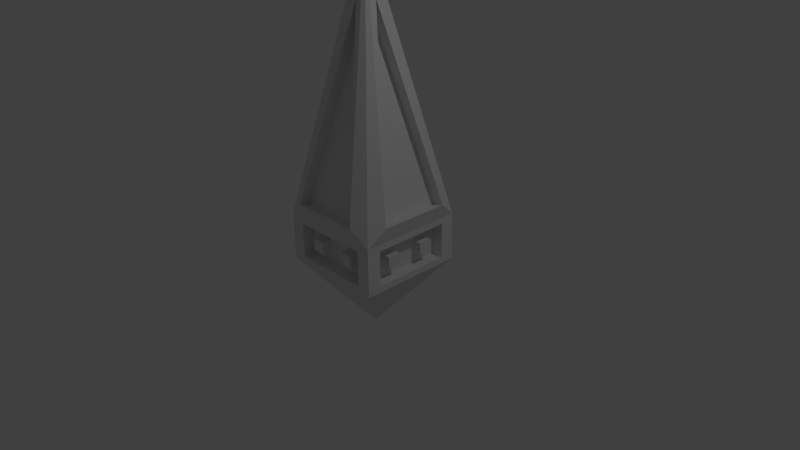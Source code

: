 # Source: Obelisk.blend  (saved by Blender 2.72.0; exported with 4.5.12 LTS)
import bpy
from mathutils import Matrix  # noqa: F401  (used for matrix-valued properties, if any)

bpy.ops.wm.read_factory_settings(use_empty=True)
scene = bpy.context.scene
scene.name = 'Scene'

# ---- collections
col_collection_1 = bpy.data.collections.new('Collection 1'); scene.collection.children.link(col_collection_1)

# ---- world
world_world = bpy.data.worlds.new('World'); scene.world = world_world
world_world.color = (0.05088, 0.05088, 0.05088)
world_world.use_sun_shadow = False
world_world.sun_shadow_jitter_overblur = 0.0
world_world.cycles.sampling_method = 'MANUAL'
world_world.cycles.sample_map_resolution = 256

# ---- cameras
cam_camera = bpy.data.cameras.new('Camera')
cam_camera.clip_end = 100.0
cam_camera.lens = 35.0
cam_camera.sensor_width = 32.0
cam_camera.sensor_height = 18.0
cam_camera.ortho_scale = 7.314
cam_camera.dof.focus_distance = 0.0
cam_camera.dof.aperture_fstop = 128.0

# ---- lights
light_lamp = bpy.data.lights.new('Lamp', 'POINT')
light_lamp.transmission_factor = 0.0
light_lamp.cutoff_distance = 30.0
light_lamp.energy = 100.0
light_lamp.shadow_buffer_clip_start = 1.001
light_lamp.shadow_soft_size = 0.1
light_lamp.shadow_maximum_resolution = 0.006
light_lamp.use_absolute_resolution = True
light_lamp.cycles.use_multiple_importance_sampling = False

# ---- meshes
me_cone = bpy.data.meshes.new('Cone')
me_cone.from_pydata([(0.2106, 0.8729, 0.737), (0.8729, 0.2106, 0.737), (0.1126, 0.1126, 3.214), (0.1057, 0.768, 0.7067), (0.768, 0.1057, 0.7067), (0.007625, 0.007625, 3.184), (0.1325, 0.8675, -0.03104), (0.8675, 0.1325, -0.03104), (0.1325, 0.8675, 0.4396), (0.8675, 0.1325, 0.4396), (0.02085, 0.7558, -0.03104), (0.7558, 0.02085, -0.03104), (0.02085, 0.7558, 0.4396), (0.7558, 0.02085, 0.4396), (0.3333, 0.6667, -0.1159), (0.6667, 0.3333, -0.1159), (0.3333, 0.6667, 0.5244), (0.6667, 0.3333, 0.5244), (0.4314, 0.6521, 0.737), (0.6521, 0.4314, 0.737), (0.3264, 0.5472, 0.7067), (0.5472, 0.3264, 0.7067), (0.3775, 0.6225, -0.03104), (0.6225, 0.3775, -0.03104), (0.3775, 0.6225, 0.4396), (0.6225, 0.3775, 0.4396), (0.2658, 0.5108, -0.03104), (0.5108, 0.2658, -0.03104), (0.2658, 0.5108, 0.4396), (0.5108, 0.2658, 0.4396), (0.8675, 0.1325, 0.1258), (0.8675, 0.1325, 0.2827), (0.1325, 0.8675, 0.2827), (0.1325, 0.8675, 0.1258), (0.7558, 0.02085, 0.1258), (0.7558, 0.02085, 0.2827), (0.02085, 0.7558, 0.2827), (0.02085, 0.7558, 0.1258), (0.5108, 0.2658, 0.1258), (0.5108, 0.2658, 0.2827), (0.2658, 0.5108, 0.1258), (0.2658, 0.5108, 0.2827), (0.1667, 0.8333, -0.1159), (0.1667, 0.8333, 0.5244), (0.321, 0.7625, 0.737), (0.216, 0.6576, 0.7067), (0.255, 0.745, -0.03104), (0.255, 0.745, 0.4396), (0.1433, 0.6333, -0.03104), (0.1433, 0.6333, 0.4396), (0.1433, 0.6333, 0.1258), (0.1433, 0.6333, 0.2827), (0.8333, 0.1667, -0.1159), (0.8333, 0.1667, 0.5244), (0.7625, 0.321, 0.737), (0.6576, 0.216, 0.7067), (0.745, 0.255, -0.03104), (0.745, 0.255, 0.4396), (0.6333, 0.1433, -0.03104), (0.6333, 0.1433, 0.4396), (0.6333, 0.1433, 0.1258), (0.6333, 0.1433, 0.2827), (0.6004, 0.3555, 0.1258), (0.6004, 0.3555, 0.2827), (0.3555, 0.6004, 0.1258), (0.3555, 0.6004, 0.2827), (0.233, 0.7229, 0.1258), (0.233, 0.7229, 0.2827), (0.7229, 0.233, 0.1258), (0.7229, 0.233, 0.2827), (0.0, 1.0, -0.1159), (0.0, 1.0, 0.5244), (-0.2106, 0.8729, 0.737), (-0.8729, 0.2106, 0.737), (-0.1126, 0.1126, 3.214), (-0.1057, 0.768, 0.7067), (-0.768, 0.1057, 0.7067), (-0.007625, 0.007625, 3.184), (-0.1325, 0.8675, -0.03104), (-0.8675, 0.1325, -0.03104), (-0.1325, 0.8675, 0.4396), (-0.8675, 0.1325, 0.4396), (-0.02085, 0.7558, -0.03104), (-0.7558, 0.02085, -0.03104), (-0.02085, 0.7558, 0.4396), (-0.7558, 0.02085, 0.4396), (-0.3333, 0.6667, -0.1159), (-0.6667, 0.3333, -0.1159), (-0.3333, 0.6667, 0.5244), (-0.6667, 0.3333, 0.5244), (-0.4314, 0.6521, 0.737), (-0.6521, 0.4314, 0.737), (-0.3264, 0.5472, 0.7067), (-0.5472, 0.3264, 0.7067), (-0.3775, 0.6225, -0.03104), (-0.6225, 0.3775, -0.03104), (-0.3775, 0.6225, 0.4396), (-0.6225, 0.3775, 0.4396), (-0.2658, 0.5108, -0.03104), (-0.5108, 0.2658, -0.03104), (-0.2658, 0.5108, 0.4396), (-0.5108, 0.2658, 0.4396), (0.0, 1.0, 0.311), (0.0, 1.0, 0.09754), (-0.8675, 0.1325, 0.1258), (-0.8675, 0.1325, 0.2827), (-0.1325, 0.8675, 0.2827), (-0.1325, 0.8675, 0.1258), (-0.7558, 0.02085, 0.1258), (-0.7558, 0.02085, 0.2827), (-0.02085, 0.7558, 0.2827), (-0.02085, 0.7558, 0.1258), (-0.5108, 0.2658, 0.1258), (-0.5108, 0.2658, 0.2827), (-0.2658, 0.5108, 0.1258), (-0.2658, 0.5108, 0.2827), (-0.1667, 0.8333, -0.1159), (-0.1667, 0.8333, 0.5244), (-0.321, 0.7625, 0.737), (-0.216, 0.6576, 0.7067), (-0.255, 0.745, -0.03104), (-0.255, 0.745, 0.4396), (-0.1433, 0.6333, -0.03104), (-0.1433, 0.6333, 0.4396), (-0.1433, 0.6333, 0.1258), (-0.1433, 0.6333, 0.2827), (-0.8333, 0.1667, -0.1159), (-0.8333, 0.1667, 0.5244), (-0.7625, 0.321, 0.737), (-0.6576, 0.216, 0.7067), (-0.745, 0.255, -0.03104), (-0.745, 0.255, 0.4396), (-0.6333, 0.1433, -0.03104), (-0.6333, 0.1433, 0.4396), (-0.6333, 0.1433, 0.1258), (-0.6333, 0.1433, 0.2827), (-0.6004, 0.3555, 0.1258), (-0.6004, 0.3555, 0.2827), (-0.3555, 0.6004, 0.1258), (-0.3555, 0.6004, 0.2827), (-0.233, 0.7229, 0.1258), (-0.233, 0.7229, 0.2827), (-0.7229, 0.233, 0.1258), (-0.7229, 0.233, 0.2827), (1.0, 0.0, -0.1159), (1.0, 0.0, 0.5244), (0.2106, -0.8729, 0.737), (0.8729, -0.2106, 0.737), (0.1126, -0.1126, 3.214), (0.1057, -0.768, 0.7067), (0.768, -0.1057, 0.7067), (0.007625, -0.007625, 3.184), (0.1325, -0.8675, -0.03104), (0.8675, -0.1325, -0.03104), (0.1325, -0.8675, 0.4396), (0.8675, -0.1325, 0.4396), (0.02085, -0.7558, -0.03104), (0.7558, -0.02085, -0.03104), (0.02085, -0.7558, 0.4396), (0.7558, -0.02085, 0.4396), (0.3333, -0.6667, -0.1159), (0.6667, -0.3333, -0.1159), (0.3333, -0.6667, 0.5244), (0.6667, -0.3333, 0.5244), (0.4314, -0.6521, 0.737), (0.6521, -0.4314, 0.737), (0.3264, -0.5472, 0.7067), (0.5472, -0.3264, 0.7067), (0.3775, -0.6225, -0.03104), (0.6225, -0.3775, -0.03104), (0.3775, -0.6225, 0.4396), (0.6225, -0.3775, 0.4396), (0.2658, -0.5108, -0.03104), (0.5108, -0.2658, -0.03104), (0.2658, -0.5108, 0.4396), (0.5108, -0.2658, 0.4396), (1.0, 0.0, 0.09754), (1.0, 0.0, 0.311), (0.8675, -0.1325, 0.1258), (0.8675, -0.1325, 0.2827), (0.1325, -0.8675, 0.2827), (0.1325, -0.8675, 0.1258), (0.7558, -0.02085, 0.1258), (0.7558, -0.02085, 0.2827), (0.02085, -0.7558, 0.2827), (0.02085, -0.7558, 0.1258), (0.5108, -0.2658, 0.1258), (0.5108, -0.2658, 0.2827), (0.2658, -0.5108, 0.1258), (0.2658, -0.5108, 0.2827), (0.1667, -0.8333, -0.1159), (0.1667, -0.8333, 0.5244), (0.321, -0.7625, 0.737), (0.216, -0.6576, 0.7067), (0.255, -0.745, -0.03104), (0.255, -0.745, 0.4396), (0.1433, -0.6333, -0.03104), (0.1433, -0.6333, 0.4396), (0.1433, -0.6333, 0.1258), (0.1433, -0.6333, 0.2827), (0.8333, -0.1667, -0.1159), (0.8333, -0.1667, 0.5244), (0.7625, -0.321, 0.737), (0.6576, -0.216, 0.7067), (0.745, -0.255, -0.03104), (0.745, -0.255, 0.4396), (0.6333, -0.1433, -0.03104), (0.6333, -0.1433, 0.4396), (0.6333, -0.1433, 0.1258), (0.6333, -0.1433, 0.2827), (0.6004, -0.3555, 0.1258), (0.6004, -0.3555, 0.2827), (0.3555, -0.6004, 0.1258), (0.3555, -0.6004, 0.2827), (0.233, -0.7229, 0.1258), (0.233, -0.7229, 0.2827), (0.7229, -0.233, 0.1258), (0.7229, -0.233, 0.2827), (0.0, -1.0, -0.1159), (-1.0, 0.0, -0.1159), (0.0, 0.0, -1.053), (0.0, -1.0, 0.5244), (-1.0, 0.0, 0.5244), (0.0, 0.0, 3.996), (-0.2106, -0.8729, 0.737), (-0.8729, -0.2106, 0.737), (-0.1126, -0.1126, 3.214), (-0.1057, -0.768, 0.7067), (-0.768, -0.1057, 0.7067), (-0.007625, -0.007625, 3.184), (-0.1325, -0.8675, -0.03104), (-0.8675, -0.1325, -0.03104), (-0.1325, -0.8675, 0.4396), (-0.8675, -0.1325, 0.4396), (-0.02085, -0.7558, -0.03104), (-0.7558, -0.02085, -0.03104), (-0.02085, -0.7558, 0.4396), (-0.7558, -0.02085, 0.4396), (-0.3333, -0.6667, -0.1159), (-0.6667, -0.3333, -0.1159), (-0.3333, -0.6667, 0.5244), (-0.6667, -0.3333, 0.5244), (-0.4314, -0.6521, 0.737), (-0.6521, -0.4314, 0.737), (-0.3264, -0.5472, 0.7067), (-0.5472, -0.3264, 0.7067), (-0.3775, -0.6225, -0.03104), (-0.6225, -0.3775, -0.03104), (-0.3775, -0.6225, 0.4396), (-0.6225, -0.3775, 0.4396), (-0.2658, -0.5108, -0.03104), (-0.5108, -0.2658, -0.03104), (-0.2658, -0.5108, 0.4396), (-0.5108, -0.2658, 0.4396), (-1.0, 0.0, 0.09754), (-1.0, 0.0, 0.311), (0.0, -1.0, 0.311), (0.0, -1.0, 0.09754), (-0.8675, -0.1325, 0.1258), (-0.8675, -0.1325, 0.2827), (-0.1325, -0.8675, 0.2827), (-0.1325, -0.8675, 0.1258), (-0.7558, -0.02085, 0.1258), (-0.7558, -0.02085, 0.2827), (-0.02085, -0.7558, 0.2827), (-0.02085, -0.7558, 0.1258), (-0.5108, -0.2658, 0.1258), (-0.5108, -0.2658, 0.2827), (-0.2658, -0.5108, 0.1258), (-0.2658, -0.5108, 0.2827), (-0.1667, -0.8333, -0.1159), (-0.1667, -0.8333, 0.5244), (-0.321, -0.7625, 0.737), (-0.216, -0.6576, 0.7067), (-0.255, -0.745, -0.03104), (-0.255, -0.745, 0.4396), (-0.1433, -0.6333, -0.03104), (-0.1433, -0.6333, 0.4396), (-0.1433, -0.6333, 0.1258), (-0.1433, -0.6333, 0.2827), (-0.8333, -0.1667, -0.1159), (-0.8333, -0.1667, 0.5244), (-0.7625, -0.321, 0.737), (-0.6576, -0.216, 0.7067), (-0.745, -0.255, -0.03104), (-0.745, -0.255, 0.4396), (-0.6333, -0.1433, -0.03104), (-0.6333, -0.1433, 0.4396), (-0.6333, -0.1433, 0.1258), (-0.6333, -0.1433, 0.2827), (-0.6004, -0.3555, 0.1258), (-0.6004, -0.3555, 0.2827), (-0.3555, -0.6004, 0.1258), (-0.3555, -0.6004, 0.2827), (-0.233, -0.7229, 0.1258), (-0.233, -0.7229, 0.2827), (-0.7229, -0.233, 0.1258), (-0.7229, -0.233, 0.2827)], [], [(53, 145, 9, 57), (70, 42, 14, 15, 52, 144, 220), (71, 223, 2, 0), (0, 2, 5, 3), (223, 145, 1, 2), (43, 71, 0, 44), (3, 5, 4, 55, 21, 20, 45), (2, 1, 4, 5), (44, 0, 3, 45), (57, 9, 13, 59), (102, 71, 8, 32), (176, 144, 7, 30), (42, 70, 6, 46), (51, 36, 12, 49), (32, 8, 12, 36), (30, 7, 11, 34), (46, 6, 10, 48), (43, 16, 24, 47), (16, 17, 25, 24), (53, 17, 19, 54), (17, 16, 18, 19), (54, 19, 21, 55), (19, 18, 20, 21), (47, 24, 28, 49), (24, 25, 29, 28), (52, 15, 23, 56), (15, 14, 22, 23), (61, 39, 29, 59), (39, 41, 28, 29), (56, 23, 27, 58), (23, 22, 26, 27), (70, 103, 33, 6), (103, 102, 32, 33), (145, 177, 31, 9), (177, 176, 30, 31), (48, 10, 37, 50), (50, 37, 36, 51), (6, 33, 37, 10), (33, 32, 36, 37), (9, 31, 35, 13), (31, 30, 34, 35), (58, 27, 38, 60), (39, 61, 69, 63), (27, 26, 40, 38), (38, 40, 41, 39), (16, 43, 44, 18), (18, 44, 45, 20), (14, 42, 46, 22), (41, 51, 49, 28), (22, 46, 48, 26), (71, 43, 47, 8), (8, 47, 49, 12), (26, 48, 50, 40), (61, 60, 68, 69), (17, 53, 57, 25), (25, 57, 59, 29), (145, 53, 54, 1), (1, 54, 55, 4), (144, 52, 56, 7), (35, 61, 59, 13), (7, 56, 58, 11), (11, 58, 60, 34), (34, 60, 61, 35), (68, 62, 63, 69), (64, 66, 67, 65), (60, 38, 62, 68), (50, 51, 67, 66), (51, 41, 65, 67), (40, 50, 66, 64), (41, 40, 64, 65), (38, 39, 63, 62), (127, 131, 81, 222), (70, 220, 219, 126, 87, 86, 116), (71, 72, 74, 223), (72, 75, 77, 74), (223, 74, 73, 222), (117, 118, 72, 71), (75, 119, 92, 93, 129, 76, 77), (74, 77, 76, 73), (118, 119, 75, 72), (131, 133, 85, 81), (102, 106, 80, 71), (254, 104, 79, 219), (116, 120, 78, 70), (125, 123, 84, 110), (106, 110, 84, 80), (104, 108, 83, 79), (120, 122, 82, 78), (117, 121, 96, 88), (88, 96, 97, 89), (127, 128, 91, 89), (89, 91, 90, 88), (128, 129, 93, 91), (91, 93, 92, 90), (121, 123, 100, 96), (96, 100, 101, 97), (126, 130, 95, 87), (87, 95, 94, 86), (135, 133, 101, 113), (113, 101, 100, 115), (130, 132, 99, 95), (95, 99, 98, 94), (70, 78, 107, 103), (103, 107, 106, 102), (222, 81, 105, 255), (255, 105, 104, 254), (122, 124, 111, 82), (124, 125, 110, 111), (78, 82, 111, 107), (107, 111, 110, 106), (81, 85, 109, 105), (105, 109, 108, 104), (132, 134, 112, 99), (113, 137, 143, 135), (99, 112, 114, 98), (112, 113, 115, 114), (88, 90, 118, 117), (90, 92, 119, 118), (86, 94, 120, 116), (115, 100, 123, 125), (94, 98, 122, 120), (71, 80, 121, 117), (80, 84, 123, 121), (98, 114, 124, 122), (135, 143, 142, 134), (89, 97, 131, 127), (97, 101, 133, 131), (222, 73, 128, 127), (73, 76, 129, 128), (219, 79, 130, 126), (109, 85, 133, 135), (79, 83, 132, 130), (83, 108, 134, 132), (108, 109, 135, 134), (142, 143, 137, 136), (138, 139, 141, 140), (134, 142, 136, 112), (124, 140, 141, 125), (125, 141, 139, 115), (114, 138, 140, 124), (115, 139, 138, 114), (112, 136, 137, 113), (201, 205, 155, 145), (218, 220, 144, 200, 161, 160, 190), (221, 146, 148, 223), (146, 149, 151, 148), (223, 148, 147, 145), (191, 192, 146, 221), (149, 193, 166, 167, 203, 150, 151), (148, 151, 150, 147), (192, 193, 149, 146), (205, 207, 159, 155), (256, 180, 154, 221), (176, 178, 153, 144), (190, 194, 152, 218), (199, 197, 158, 184), (180, 184, 158, 154), (178, 182, 157, 153), (194, 196, 156, 152), (191, 195, 170, 162), (162, 170, 171, 163), (201, 202, 165, 163), (163, 165, 164, 162), (202, 203, 167, 165), (165, 167, 166, 164), (195, 197, 174, 170), (170, 174, 175, 171), (200, 204, 169, 161), (161, 169, 168, 160), (209, 207, 175, 187), (187, 175, 174, 189), (204, 206, 173, 169), (169, 173, 172, 168), (218, 152, 181, 257), (257, 181, 180, 256), (145, 155, 179, 177), (177, 179, 178, 176), (196, 198, 185, 156), (198, 199, 184, 185), (152, 156, 185, 181), (181, 185, 184, 180), (155, 159, 183, 179), (179, 183, 182, 178), (206, 208, 186, 173), (187, 211, 217, 209), (173, 186, 188, 172), (186, 187, 189, 188), (162, 164, 192, 191), (164, 166, 193, 192), (160, 168, 194, 190), (189, 174, 197, 199), (168, 172, 196, 194), (221, 154, 195, 191), (154, 158, 197, 195), (172, 188, 198, 196), (209, 217, 216, 208), (163, 171, 205, 201), (171, 175, 207, 205), (145, 147, 202, 201), (147, 150, 203, 202), (144, 153, 204, 200), (183, 159, 207, 209), (153, 157, 206, 204), (157, 182, 208, 206), (182, 183, 209, 208), (216, 217, 211, 210), (212, 213, 215, 214), (208, 216, 210, 186), (198, 214, 215, 199), (199, 215, 213, 189), (188, 212, 214, 198), (189, 213, 212, 188), (186, 210, 211, 187), (281, 222, 233, 285), (218, 270, 238, 239, 280, 219, 220), (221, 223, 226, 224), (224, 226, 229, 227), (223, 222, 225, 226), (271, 221, 224, 272), (227, 229, 228, 283, 245, 244, 273), (226, 225, 228, 229), (272, 224, 227, 273), (285, 233, 237, 287), (256, 221, 232, 260), (254, 219, 231, 258), (270, 218, 230, 274), (279, 264, 236, 277), (260, 232, 236, 264), (258, 231, 235, 262), (274, 230, 234, 276), (271, 240, 248, 275), (240, 241, 249, 248), (281, 241, 243, 282), (241, 240, 242, 243), (282, 243, 245, 283), (243, 242, 244, 245), (275, 248, 252, 277), (248, 249, 253, 252), (280, 239, 247, 284), (239, 238, 246, 247), (289, 267, 253, 287), (267, 269, 252, 253), (284, 247, 251, 286), (247, 246, 250, 251), (218, 257, 261, 230), (257, 256, 260, 261), (222, 255, 259, 233), (255, 254, 258, 259), (276, 234, 265, 278), (278, 265, 264, 279), (230, 261, 265, 234), (261, 260, 264, 265), (233, 259, 263, 237), (259, 258, 262, 263), (286, 251, 266, 288), (267, 289, 297, 291), (251, 250, 268, 266), (266, 268, 269, 267), (240, 271, 272, 242), (242, 272, 273, 244), (238, 270, 274, 246), (269, 279, 277, 252), (246, 274, 276, 250), (221, 271, 275, 232), (232, 275, 277, 236), (250, 276, 278, 268), (289, 288, 296, 297), (241, 281, 285, 249), (249, 285, 287, 253), (222, 281, 282, 225), (225, 282, 283, 228), (219, 280, 284, 231), (263, 289, 287, 237), (231, 284, 286, 235), (235, 286, 288, 262), (262, 288, 289, 263), (296, 290, 291, 297), (292, 294, 295, 293), (288, 266, 290, 296), (278, 279, 295, 294), (279, 269, 293, 295), (268, 278, 294, 292), (269, 268, 292, 293), (266, 267, 291, 290)])
me_cone.use_remesh_preserve_volume = False
me_cone.use_remesh_preserve_attributes = False
me_cone.use_mirror_vertex_groups = False
me_cone.update()

# ---- objects
ob_cone = bpy.data.objects.new('Cone', me_cone)
ob_lamp = bpy.data.objects.new('Lamp', light_lamp)
ob_camera = bpy.data.objects.new('Camera', cam_camera)

# ---- transforms, parenting, visibility, modifiers, constraints
ob_cone.location = (0.0, 0.0, 0.06063)
ob_cone.rotation_euler = (0.0, -0.0, -0.7854)
ob_cone.lineart.crease_threshold = 0.0
ob_lamp.location = (4.076, 1.005, 5.904)
ob_lamp.rotation_euler = (0.6503, 0.05522, 1.866)
ob_lamp.lock_rotations_4d = False
ob_lamp.empty_display_type = 'ARROWS'
ob_lamp.color = (0.0, 0.0, 0.0, 0.0)
ob_lamp.lineart.crease_threshold = 0.0
ob_camera.location = (7.481, -6.508, 5.344)
ob_camera.rotation_euler = (1.109, 0.01082, 0.8149)
ob_camera.lock_rotations_4d = False
ob_camera.empty_display_type = 'ARROWS'
ob_camera.color = (0.0, 0.0, 0.0, 0.0)
ob_camera.display_type = 'WIRE'
ob_camera.lineart.crease_threshold = 0.0

# ---- collection membership
col_collection_1.objects.link(ob_cone)
col_collection_1.objects.link(ob_lamp)
col_collection_1.objects.link(ob_camera)

# ---- scene / render settings (as saved in the file)
scene.camera = ob_camera
scene.frame_start = 1; scene.frame_end = 250; scene.frame_set(1)
scene.render.engine = 'BLENDER_EEVEE_NEXT'
scene.render.resolution_percentage = 50
scene.render.dither_intensity = 0.0
scene.cycles.use_denoising = False
scene.cycles.samples = 10
scene.cycles.sampling_pattern = 'TABULATED_SOBOL'
scene.cycles.light_sampling_threshold = 0.0
scene.cycles.use_adaptive_sampling = False
scene.cycles.use_light_tree = False
scene.cycles.blur_glossy = 0.0
scene.cycles.pixel_filter_type = 'GAUSSIAN'
scene.cycles.sample_clamp_indirect = 0.0
scene.view_settings.view_transform = 'Standard'
bpy.context.view_layer.update()
